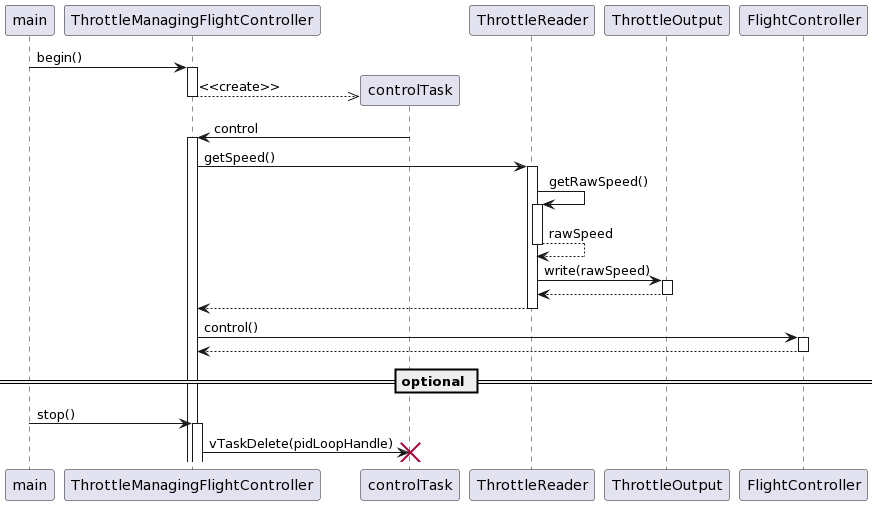

The diagram above was rendered by PlantUML. Its source (embedded in the PNG):
@startuml
autoactivate on

main -> ThrottleManagingFlightController: begin()

create controlTask
ThrottleManagingFlightController -->> controlTask: <<create>>

controlTask -> ThrottleManagingFlightController : control
ThrottleManagingFlightController -> ThrottleReader : getSpeed()

ThrottleReader -> ThrottleReader : getRawSpeed()
return rawSpeed
ThrottleReader -> ThrottleOutput : write(rawSpeed)
return
return

ThrottleManagingFlightController -> FlightController : control()
return

== optional ==

main -> ThrottleManagingFlightController : stop()
ThrottleManagingFlightController -> controlTask !! : vTaskDelete(pidLoopHandle)
@enduml